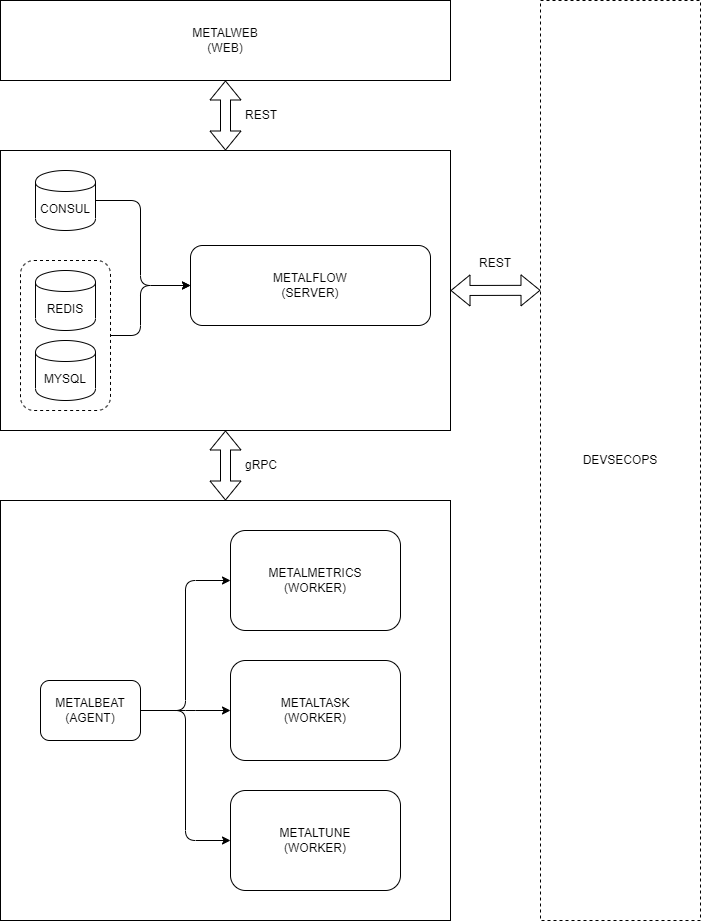

The diagram above was exported from draw.io. Its source (the exported page's mxGraphModel, read from the mxfile embedded in the PNG):
<mxGraphModel dx="846" dy="1769" grid="1" gridSize="10" guides="1" tooltips="1" connect="1" arrows="1" fold="1" page="1" pageScale="1" pageWidth="827" pageHeight="1169" math="0" shadow="0">
  <root>
    <mxCell id="0" />
    <mxCell id="1" parent="0" />
    <mxCell id="27" value="" style="rounded=0;whiteSpace=wrap;html=1;" parent="1" vertex="1">
      <mxGeometry x="120" y="200" width="450" height="280" as="geometry" />
    </mxCell>
    <mxCell id="22" value="" style="rounded=0;whiteSpace=wrap;html=1;" parent="1" vertex="1">
      <mxGeometry x="120" y="550" width="450" height="420" as="geometry" />
    </mxCell>
    <mxCell id="7" value="METALFLOW&lt;br&gt;(SERVER)" style="rounded=1;whiteSpace=wrap;html=1;" parent="1" vertex="1">
      <mxGeometry x="310" y="295" width="240" height="80" as="geometry" />
    </mxCell>
    <mxCell id="19" value="METALBEAT&lt;br&gt;(AGENT)" style="rounded=1;whiteSpace=wrap;html=1;" parent="1" vertex="1">
      <mxGeometry x="160" y="730" width="100" height="60" as="geometry" />
    </mxCell>
    <mxCell id="20" value="METALMETRICS&lt;br&gt;(WORKER)" style="rounded=1;whiteSpace=wrap;html=1;" parent="1" vertex="1">
      <mxGeometry x="350" y="580" width="170" height="100" as="geometry" />
    </mxCell>
    <mxCell id="36" value="" style="edgeStyle=elbowEdgeStyle;elbow=horizontal;endArrow=classic;html=1;exitX=1;exitY=0.5;exitDx=0;exitDy=0;entryX=0;entryY=0.5;entryDx=0;entryDy=0;" parent="1" source="26" target="7" edge="1">
      <mxGeometry width="50" height="50" relative="1" as="geometry">
        <mxPoint x="260" y="250" as="sourcePoint" />
        <mxPoint x="310" y="200" as="targetPoint" />
        <Array as="points">
          <mxPoint x="260" y="290" />
        </Array>
      </mxGeometry>
    </mxCell>
    <mxCell id="37" value="METALWEB&lt;br&gt;(WEB)" style="rounded=0;whiteSpace=wrap;html=1;" parent="1" vertex="1">
      <mxGeometry x="120" y="50" width="450" height="80" as="geometry" />
    </mxCell>
    <mxCell id="39" value="" style="shape=flexArrow;endArrow=classic;startArrow=classic;html=1;exitX=0.5;exitY=0;exitDx=0;exitDy=0;entryX=0.5;entryY=1;entryDx=0;entryDy=0;" parent="1" source="27" target="37" edge="1">
      <mxGeometry width="50" height="50" relative="1" as="geometry">
        <mxPoint x="330" y="190" as="sourcePoint" />
        <mxPoint x="380" y="140" as="targetPoint" />
      </mxGeometry>
    </mxCell>
    <mxCell id="40" value="" style="shape=flexArrow;endArrow=classic;startArrow=classic;html=1;entryX=0.5;entryY=1;entryDx=0;entryDy=0;exitX=0.5;exitY=0;exitDx=0;exitDy=0;" parent="1" source="22" target="27" edge="1">
      <mxGeometry width="50" height="50" relative="1" as="geometry">
        <mxPoint x="340" y="552" as="sourcePoint" />
        <mxPoint x="340" y="480" as="targetPoint" />
      </mxGeometry>
    </mxCell>
    <mxCell id="42" value="DEVSECOPS" style="rounded=0;whiteSpace=wrap;html=1;dashed=1;" parent="1" vertex="1">
      <mxGeometry x="660" y="50" width="160" height="920" as="geometry" />
    </mxCell>
    <mxCell id="43" value="" style="shape=flexArrow;endArrow=classic;startArrow=classic;html=1;exitX=1;exitY=0.5;exitDx=0;exitDy=0;entryX=0;entryY=0.315;entryDx=0;entryDy=0;entryPerimeter=0;" parent="1" source="27" target="42" edge="1">
      <mxGeometry width="50" height="50" relative="1" as="geometry">
        <mxPoint x="610" y="320" as="sourcePoint" />
        <mxPoint x="660" y="339" as="targetPoint" />
      </mxGeometry>
    </mxCell>
    <mxCell id="44" value="REST" style="text;html=1;strokeColor=none;fillColor=none;align=center;verticalAlign=middle;whiteSpace=wrap;rounded=0;" parent="1" vertex="1">
      <mxGeometry x="361" y="155" width="40" height="20" as="geometry" />
    </mxCell>
    <mxCell id="46" value="REST" style="text;html=1;strokeColor=none;fillColor=none;align=center;verticalAlign=middle;whiteSpace=wrap;rounded=0;" parent="1" vertex="1">
      <mxGeometry x="595" y="303" width="40" height="20" as="geometry" />
    </mxCell>
    <mxCell id="47" value="gRPC" style="text;html=1;strokeColor=none;fillColor=none;align=center;verticalAlign=middle;whiteSpace=wrap;rounded=0;" parent="1" vertex="1">
      <mxGeometry x="361" y="505" width="40" height="20" as="geometry" />
    </mxCell>
    <mxCell id="50" value="" style="rounded=1;whiteSpace=wrap;html=1;dashed=1;" parent="1" vertex="1">
      <mxGeometry x="140" y="310" width="90" height="150" as="geometry" />
    </mxCell>
    <mxCell id="26" value="CONSUL" style="shape=cylinder;whiteSpace=wrap;html=1;boundedLbl=1;backgroundOutline=1;" parent="1" vertex="1">
      <mxGeometry x="155" y="220" width="60" height="60" as="geometry" />
    </mxCell>
    <mxCell id="31" value="&lt;font style=&quot;font-size: 12px&quot;&gt;MYSQL&lt;/font&gt;" style="shape=cylinder;whiteSpace=wrap;html=1;boundedLbl=1;backgroundOutline=1;" parent="1" vertex="1">
      <mxGeometry x="155" y="390" width="60" height="60" as="geometry" />
    </mxCell>
    <mxCell id="49" value="&lt;font style=&quot;font-size: 12px&quot;&gt;REDIS&lt;/font&gt;" style="shape=cylinder;whiteSpace=wrap;html=1;boundedLbl=1;backgroundOutline=1;" parent="1" vertex="1">
      <mxGeometry x="155" y="320" width="60" height="60" as="geometry" />
    </mxCell>
    <mxCell id="51" value="" style="edgeStyle=elbowEdgeStyle;elbow=horizontal;endArrow=classic;html=1;exitX=1;exitY=0.5;exitDx=0;exitDy=0;entryX=0;entryY=0.5;entryDx=0;entryDy=0;" parent="1" source="50" target="7" edge="1">
      <mxGeometry width="50" height="50" relative="1" as="geometry">
        <mxPoint x="370" y="420" as="sourcePoint" />
        <mxPoint x="420" y="370" as="targetPoint" />
        <Array as="points">
          <mxPoint x="260" y="360" />
        </Array>
      </mxGeometry>
    </mxCell>
    <mxCell id="53" value="METALTASK&lt;br&gt;(WORKER)" style="rounded=1;whiteSpace=wrap;html=1;" parent="1" vertex="1">
      <mxGeometry x="350" y="710" width="170" height="100" as="geometry" />
    </mxCell>
    <mxCell id="54" value="" style="edgeStyle=elbowEdgeStyle;elbow=horizontal;endArrow=classic;html=1;exitX=1;exitY=0.5;exitDx=0;exitDy=0;entryX=0;entryY=0.5;entryDx=0;entryDy=0;" parent="1" source="19" target="20" edge="1">
      <mxGeometry width="50" height="50" relative="1" as="geometry">
        <mxPoint x="380" y="850" as="sourcePoint" />
        <mxPoint x="430" y="800" as="targetPoint" />
      </mxGeometry>
    </mxCell>
    <mxCell id="55" value="" style="edgeStyle=elbowEdgeStyle;elbow=horizontal;endArrow=classic;html=1;exitX=1;exitY=0.5;exitDx=0;exitDy=0;entryX=0;entryY=0.5;entryDx=0;entryDy=0;" parent="1" source="19" target="53" edge="1">
      <mxGeometry width="50" height="50" relative="1" as="geometry">
        <mxPoint x="280" y="705" as="sourcePoint" />
        <mxPoint x="360" y="640" as="targetPoint" />
      </mxGeometry>
    </mxCell>
    <mxCell id="Ib_UuzrT7Pn6uvu2mO6Q-55" value="METALTUNE&lt;br&gt;(WORKER)" style="rounded=1;whiteSpace=wrap;html=1;" parent="1" vertex="1">
      <mxGeometry x="350" y="840" width="170" height="100" as="geometry" />
    </mxCell>
    <mxCell id="Ib_UuzrT7Pn6uvu2mO6Q-56" value="" style="edgeStyle=elbowEdgeStyle;elbow=horizontal;endArrow=classic;html=1;exitX=1;exitY=0.5;exitDx=0;exitDy=0;entryX=0;entryY=0.5;entryDx=0;entryDy=0;" parent="1" source="19" target="Ib_UuzrT7Pn6uvu2mO6Q-55" edge="1">
      <mxGeometry width="50" height="50" relative="1" as="geometry">
        <mxPoint x="250" y="1020" as="sourcePoint" />
        <mxPoint x="340" y="890" as="targetPoint" />
      </mxGeometry>
    </mxCell>
  </root>
</mxGraphModel>